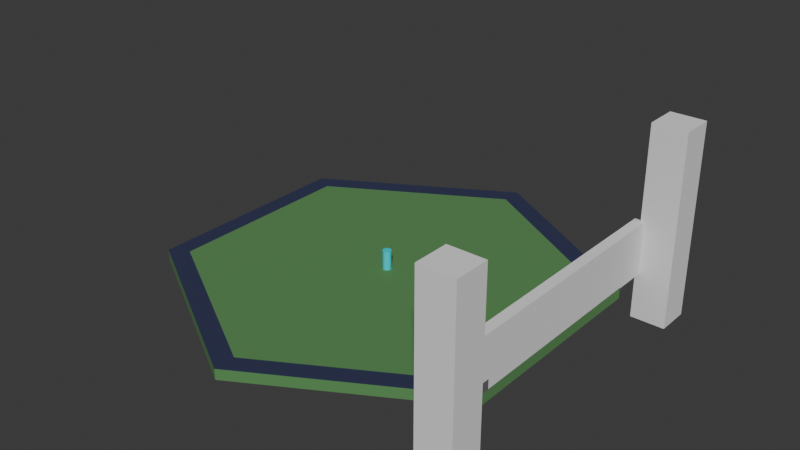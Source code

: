 # Source: Contruct_Temple.blend  (saved by Blender 4.4.30; exported with 4.5.12 LTS)
import bpy
from mathutils import Matrix  # noqa: F401  (used for matrix-valued properties, if any)

bpy.ops.wm.read_factory_settings(use_empty=True)
scene = bpy.context.scene
scene.name = 'Scene'

# ---- collections
col_base = bpy.data.collections.new('BASE'); scene.collection.children.link(col_base)
col_stonepilehex = bpy.data.collections.new('StonePileHex'); scene.collection.children.link(col_stonepilehex)
col_constructtemple = bpy.data.collections.new('ConstructTemple'); scene.collection.children.link(col_constructtemple)

# ---- materials (node trees are filled in below, after node groups)
mat_playercolor = bpy.data.materials.new('PlayerColor')
mat_groundhexgreen = bpy.data.materials.new('GroundHexGreen')
mat_groundhexgrey = bpy.data.materials.new('GroundHexGrey')
mat_stonehexgrey = bpy.data.materials.new('StoneHexGrey')

# ---- material node trees
mat_playercolor.use_nodes = True; mat_playercolor.node_tree.nodes.clear()
_N = mat_playercolor.node_tree.nodes; _L = mat_playercolor.node_tree.links
n0 = _N.new('ShaderNodeBsdfPrincipled'); n0.name = 'Principled BSDF'; n0.location = (10, 300)
n0.inputs[0].default_value = (0.0, 0.7205, 0.8003, 1.0)
n1 = _N.new('ShaderNodeOutputMaterial'); n1.name = 'Material Output'; n1.location = (300, 300)
_L.new(n0.outputs[0], n1.inputs[0])
n1.is_active_output = True
mat_groundhexgreen.use_nodes = True; mat_groundhexgreen.node_tree.nodes.clear()
_N = mat_groundhexgreen.node_tree.nodes; _L = mat_groundhexgreen.node_tree.links
n0 = _N.new('ShaderNodeBsdfPrincipled'); n0.name = 'Principled BSDF'; n0.location = (10, 300)
n0.inputs[0].default_value = (0.09676, 0.2574, 0.08299, 1.0)
n0.inputs[2].default_value = 1.0
n1 = _N.new('ShaderNodeOutputMaterial'); n1.name = 'Material Output'; n1.location = (300, 300)
_L.new(n0.outputs[0], n1.inputs[0])
n1.is_active_output = True
mat_groundhexgrey.use_nodes = True; mat_groundhexgrey.node_tree.nodes.clear()
_N = mat_groundhexgrey.node_tree.nodes; _L = mat_groundhexgrey.node_tree.links
n0 = _N.new('ShaderNodeBsdfPrincipled'); n0.name = 'Principled BSDF'; n0.location = (10, 300)
n0.inputs[0].default_value = (0.03411, 0.04079, 0.09559, 1.0)
n1 = _N.new('ShaderNodeOutputMaterial'); n1.name = 'Material Output'; n1.location = (300, 300)
_L.new(n0.outputs[0], n1.inputs[0])
n1.is_active_output = True
mat_stonehexgrey.use_nodes = True; mat_stonehexgrey.node_tree.nodes.clear()
_N = mat_stonehexgrey.node_tree.nodes; _L = mat_stonehexgrey.node_tree.links
n0 = _N.new('ShaderNodeBsdfPrincipled'); n0.name = 'Principled BSDF'; n0.location = (10, 300)
n0.inputs[0].default_value = (0.1503, 0.1503, 0.1503, 1.0)
n1 = _N.new('ShaderNodeOutputMaterial'); n1.name = 'Material Output'; n1.location = (300, 300)
_L.new(n0.outputs[0], n1.inputs[0])
n1.is_active_output = True

# ---- world
world_world = bpy.data.worlds.new('World'); scene.world = world_world
world_world.use_nodes = True; world_world.node_tree.nodes.clear()
_N = world_world.node_tree.nodes; _L = world_world.node_tree.links
n0 = _N.new('ShaderNodeOutputWorld'); n0.name = 'World Output'; n0.location = (300, 300)
n1 = _N.new('ShaderNodeBackground'); n1.name = 'Background'; n1.location = (10, 300)
n1.inputs[0].default_value = (0.05088, 0.05088, 0.05088, 1.0)
_L.new(n1.outputs[0], n0.inputs[0])
n0.is_active_output = True
world_world.color = (0.05088, 0.05088, 0.05088)
world_world.sun_shadow_jitter_overblur = 0.0

# ---- meshes
me_cylinder = bpy.data.meshes.new('Cylinder')
me_cylinder.from_pydata([(0.0, 0.4, -0.9), (0.0, 0.4, 0.9), (0.07804, 0.3923, -0.9), (0.07804, 0.3923, 0.9), (0.1531, 0.3696, -0.9), (0.1531, 0.3696, 0.9), (0.2222, 0.3326, -0.9), (0.2222, 0.3326, 0.9), (0.2828, 0.2828, -0.9), (0.2828, 0.2828, 0.9), (0.3326, 0.2222, -0.9), (0.3326, 0.2222, 0.9), (0.3696, 0.1531, -0.9), (0.3696, 0.1531, 0.9), (0.3923, 0.07804, -0.9), (0.3923, 0.07804, 0.9), (0.4, 0.0, -0.9), (0.4, 0.0, 0.9), (0.3923, -0.07804, -0.9), (0.3923, -0.07804, 0.9), (0.3696, -0.1531, -0.9), (0.3696, -0.1531, 0.9), (0.3326, -0.2222, -0.9), (0.3326, -0.2222, 0.9), (0.2828, -0.2828, -0.9), (0.2828, -0.2828, 0.9), (0.2222, -0.3326, -0.9), (0.2222, -0.3326, 0.9), (0.1531, -0.3696, -0.9), (0.1531, -0.3696, 0.9), (0.07804, -0.3923, -0.9), (0.07804, -0.3923, 0.9), (0.0, -0.4, -0.9), (0.0, -0.4, 0.9), (-0.07804, -0.3923, -0.9), (-0.07804, -0.3923, 0.9), (-0.1531, -0.3696, -0.9), (-0.1531, -0.3696, 0.9), (-0.2222, -0.3326, -0.9), (-0.2222, -0.3326, 0.9), (-0.2828, -0.2828, -0.9), (-0.2828, -0.2828, 0.9), (-0.3326, -0.2222, -0.9), (-0.3326, -0.2222, 0.9), (-0.3696, -0.1531, -0.9), (-0.3696, -0.1531, 0.9), (-0.3923, -0.07804, -0.9), (-0.3923, -0.07804, 0.9), (-0.4, 0.0, -0.9), (-0.4, 0.0, 0.9), (-0.3923, 0.07804, -0.9), (-0.3923, 0.07804, 0.9), (-0.3696, 0.1531, -0.9), (-0.3696, 0.1531, 0.9), (-0.3326, 0.2222, -0.9), (-0.3326, 0.2222, 0.9), (-0.2828, 0.2828, -0.9), (-0.2828, 0.2828, 0.9), (-0.2222, 0.3326, -0.9), (-0.2222, 0.3326, 0.9), (-0.1531, 0.3696, -0.9), (-0.1531, 0.3696, 0.9), (-0.07804, 0.3923, -0.9), (-0.07804, 0.3923, 0.9)], [], [(0, 1, 3, 2), (2, 3, 5, 4), (4, 5, 7, 6), (6, 7, 9, 8), (8, 9, 11, 10), (10, 11, 13, 12), (12, 13, 15, 14), (14, 15, 17, 16), (16, 17, 19, 18), (18, 19, 21, 20), (20, 21, 23, 22), (22, 23, 25, 24), (24, 25, 27, 26), (26, 27, 29, 28), (28, 29, 31, 30), (30, 31, 33, 32), (32, 33, 35, 34), (34, 35, 37, 36), (36, 37, 39, 38), (38, 39, 41, 40), (40, 41, 43, 42), (42, 43, 45, 44), (44, 45, 47, 46), (46, 47, 49, 48), (48, 49, 51, 50), (50, 51, 53, 52), (52, 53, 55, 54), (54, 55, 57, 56), (56, 57, 59, 58), (58, 59, 61, 60), (3, 1, 63, 61, 59, 57, 55, 53, 51, 49, 47, 45, 43, 41, 39, 37, 35, 33, 31, 29, 27, 25, 23, 21, 19, 17, 15, 13, 11, 9, 7, 5), (60, 61, 63, 62), (62, 63, 1, 0), (0, 2, 4, 6, 8, 10, 12, 14, 16, 18, 20, 22, 24, 26, 28, 30, 32, 34, 36, 38, 40, 42, 44, 46, 48, 50, 52, 54, 56, 58, 60, 62)])
_uv = me_cylinder.uv_layers.new(name='UVMap')
_uv.uv.foreach_set('vector', [1.0, 0.5, 1.0, 1.0, 0.9688, 1.0, 0.9688, 0.5, 0.9688, 0.5, 0.9688, 1.0, 0.9375, 1.0, 0.9375, 0.5, 0.9375, 0.5, 0.9375, 1.0, 0.9062, 1.0, 0.9062, 0.5, 0.9062, 0.5, 0.9062, 1.0, 0.875, 1.0, 0.875, 0.5, 0.875, 0.5, 0.875, 1.0, 0.8438, 1.0, 0.8438, 0.5, 0.8438, 0.5, 0.8438, 1.0, 0.8125, 1.0, 0.8125, 0.5, 0.8125, 0.5, 0.8125, 1.0, 0.7812, 1.0, 0.7812, 0.5, 0.7812, 0.5, 0.7812, 1.0, 0.75, 1.0, 0.75, 0.5, 0.75, 0.5, 0.75, 1.0, 0.7188, 1.0, 0.7188, 0.5, 0.7188, 0.5, 0.7188, 1.0, 0.6875, 1.0, 0.6875, 0.5, 0.6875, 0.5, 0.6875, 1.0, 0.6562, 1.0, 0.6562, 0.5, 0.6562, 0.5, 0.6562, 1.0, 0.625, 1.0, 0.625, 0.5, 0.625, 0.5, 0.625, 1.0, 0.5938, 1.0, 0.5938, 0.5, 0.5938, 0.5, 0.5938, 1.0, 0.5625, 1.0, 0.5625, 0.5, 0.5625, 0.5, 0.5625, 1.0, 0.5312, 1.0, 0.5312, 0.5, 0.5312, 0.5, 0.5312, 1.0, 0.5, 1.0, 0.5, 0.5, 0.5, 0.5, 0.5, 1.0, 0.4688, 1.0, 0.4688, 0.5, 0.4688, 0.5, 0.4688, 1.0, 0.4375, 1.0, 0.4375, 0.5, 0.4375, 0.5, 0.4375, 1.0, 0.4062, 1.0, 0.4062, 0.5, 0.4062, 0.5, 0.4062, 1.0, 0.375, 1.0, 0.375, 0.5, 0.375, 0.5, 0.375, 1.0, 0.3438, 1.0, 0.3438, 0.5, 0.3438, 0.5, 0.3438, 1.0, 0.3125, 1.0, 0.3125, 0.5, 0.3125, 0.5, 0.3125, 1.0, 0.2812, 1.0, 0.2812, 0.5, 0.2812, 0.5, 0.2812, 1.0, 0.25, 1.0, 0.25, 0.5, 0.25, 0.5, 0.25, 1.0, 0.2188, 1.0, 0.2188, 0.5, 0.2188, 0.5, 0.2188, 1.0, 0.1875, 1.0, 0.1875, 0.5, 0.1875, 0.5, 0.1875, 1.0, 0.1562, 1.0, 0.1562, 0.5, 0.1562, 0.5, 0.1562, 1.0, 0.125, 1.0, 0.125, 0.5, 0.125, 0.5, 0.125, 1.0, 0.09375, 1.0, 0.09375, 0.5, 0.09375, 0.5, 0.09375, 1.0, 0.0625, 1.0, 0.0625, 0.5, 0.2968, 0.4854, 0.25, 0.49, 0.2032, 0.4854, 0.1582, 0.4717, 0.1167, 0.4496, 0.08029, 0.4197, 0.05045, 0.3833, 0.02827, 0.3418, 0.01461, 0.2968, 0.01, 0.25, 0.01461, 0.2032, 0.02827, 0.1582, 0.05045, 0.1167, 0.08029, 0.08029, 0.1167, 0.05045, 0.1582, 0.02827, 0.2032, 0.01461, 0.25, 0.01, 0.2968, 0.01461, 0.3418, 0.02827, 0.3833, 0.05045, 0.4197, 0.08029, 0.4496, 0.1167, 0.4717, 0.1582, 0.4854, 0.2032, 0.49, 0.25, 0.4854, 0.2968, 0.4717, 0.3418, 0.4496, 0.3833, 0.4197, 0.4197, 0.3833, 0.4496, 0.3418, 0.4717, 0.0625, 0.5, 0.0625, 1.0, 0.03125, 1.0, 0.03125, 0.5, 0.03125, 0.5, 0.03125, 1.0, 0.0, 1.0, 0.0, 0.5, 0.75, 0.49, 0.7968, 0.4854, 0.8418, 0.4717, 0.8833, 0.4496, 0.9197, 0.4197, 0.9496, 0.3833, 0.9717, 0.3418, 0.9854, 0.2968, 0.99, 0.25, 0.9854, 0.2032, 0.9717, 0.1582, 0.9496, 0.1167, 0.9197, 0.08029, 0.8833, 0.05045, 0.8418, 0.02827, 0.7968, 0.01461, 0.75, 0.01, 0.7032, 0.01461, 0.6582, 0.02827, 0.6167, 0.05045, 0.5803, 0.08029, 0.5504, 0.1167, 0.5283, 0.1582, 0.5146, 0.2032, 0.51, 0.25, 0.5146, 0.2968, 0.5283, 0.3418, 0.5504, 0.3833, 0.5803, 0.4197, 0.6167, 0.4496, 0.6582, 0.4717, 0.7032, 0.4854])
me_cylinder.materials.append(mat_playercolor)
me_cylinder.update()
me_cylinder_001 = bpy.data.meshes.new('Cylinder.001')
me_cylinder_001.from_pydata([(0.0, 20.0, -0.5), (0.0, 20.0, 0.5), (17.32, 10.0, -0.5), (17.32, 10.0, 0.5), (17.32, -10.0, -0.5), (17.32, -10.0, 0.5), (0.0, -20.0, -0.5), (0.0, -20.0, 0.5), (-17.32, -10.0, -0.5), (-17.32, -10.0, 0.5), (-17.32, 10.0, -0.5), (-17.32, 10.0, 0.5), (0.0, 20.0, -0.01961), (17.32, 10.0, -0.01961), (17.32, -10.0, -0.01961), (0.0, -20.0, -0.01961), (-17.32, -10.0, -0.01961), (-17.32, 10.0, -0.01961), (15.59, 9.0, 0.5), (0.0, 18.0, 0.5), (15.59, -9.0, 0.5), (0.0, -18.0, 0.5), (-15.59, -9.0, 0.5), (-15.59, 9.0, 0.5)], [], [(12, 1, 3, 13), (13, 3, 5, 14), (14, 5, 7, 15), (15, 7, 9, 16), (9, 7, 21, 22), (16, 9, 11, 17), (17, 11, 1, 12), (0, 2, 4, 6, 8, 10), (10, 17, 12, 0), (8, 16, 17, 10), (6, 15, 16, 8), (4, 14, 15, 6), (2, 13, 14, 4), (0, 12, 13, 2), (18, 19, 23, 22, 21, 20), (5, 3, 18, 20), (11, 9, 22, 23), (3, 1, 19, 18), (7, 5, 20, 21), (1, 11, 23, 19)])
me_cylinder_001.polygons.foreach_set('material_index', [1, 0, 0, 0, 1, 0, 0, 0, 0, 0, 0, 0, 0, 1, 0, 1, 1, 1, 1, 1])
_uv = me_cylinder_001.uv_layers.new(name='UVMap')
_uv.uv.foreach_set('vector', [1.0, 0.7402, 1.0, 1.0, 0.8333, 1.0, 0.8333, 0.7402, 0.8333, 0.7402, 0.8333, 1.0, 0.6667, 1.0, 0.6667, 0.7402, 0.6667, 0.7402, 0.6667, 1.0, 0.5, 1.0, 0.5, 0.7402, 0.5, 0.7402, 0.5, 1.0, 0.3333, 1.0, 0.3333, 0.7402, 0.3333, 1.0, 0.5, 1.0, 0.5, 1.0, 0.3333, 1.0, 0.3333, 0.7402, 0.3333, 1.0, 0.1667, 1.0, 0.1667, 0.7402, 0.1667, 0.7402, 0.1667, 1.0, -8.941e-08, 1.0, -8.941e-08, 0.7402, 0.75, 0.49, 0.9578, 0.37, 0.9578, 0.13, 0.75, 0.01, 0.5422, 0.13, 0.5422, 0.37, 0.1667, 0.5, 0.1667, 0.7402, -8.941e-08, 0.7402, -8.941e-08, 0.5, 0.3333, 0.5, 0.3333, 0.7402, 0.1667, 0.7402, 0.1667, 0.5, 0.5, 0.5, 0.5, 0.7402, 0.3333, 0.7402, 0.3333, 0.5, 0.6667, 0.5, 0.6667, 0.7402, 0.5, 0.7402, 0.5, 0.5, 0.8333, 0.5, 0.8333, 0.7402, 0.6667, 0.7402, 0.6667, 0.5, 1.0, 0.5, 1.0, 0.7402, 0.8333, 0.7402, 0.8333, 0.5, 0.4578, 0.37, 0.25, 0.49, 0.04215, 0.37, 0.04215, 0.13, 0.25, 0.01, 0.4578, 0.13, 0.6667, 1.0, 0.8333, 1.0, 0.8333, 1.0, 0.6667, 1.0, 0.1667, 1.0, 0.3333, 1.0, 0.3333, 1.0, 0.1667, 1.0, 0.8333, 1.0, 1.0, 1.0, 1.0, 1.0, 0.8333, 1.0, 0.5, 1.0, 0.6667, 1.0, 0.6667, 1.0, 0.5, 1.0, -8.941e-08, 1.0, 0.1667, 1.0, 0.1667, 1.0, -8.941e-08, 1.0])
me_cylinder_001.materials.append(mat_groundhexgreen)
me_cylinder_001.materials.append(mat_groundhexgrey)
me_cylinder_001.update()
me_cylinder_002 = bpy.data.meshes.new('Cylinder.002')
me_cylinder_002.from_pydata([(0.0, 1.0, -0.5), (0.0, 1.0, 0.5), (0.866, 0.5, -0.5), (0.866, 0.5, 0.5), (0.866, -0.5, -0.5), (0.866, -0.5, 0.5), (0.0, -1.0, -0.5), (0.0, -1.0, 0.5), (-0.866, -0.5, -0.5), (-0.866, -0.5, 0.5), (-0.866, 0.5, -0.5), (-0.866, 0.5, 0.5)], [], [(0, 1, 3, 2), (2, 3, 5, 4), (4, 5, 7, 6), (6, 7, 9, 8), (3, 1, 11, 9, 7, 5), (8, 9, 11, 10), (10, 11, 1, 0), (0, 2, 4, 6, 8, 10)])
_uv = me_cylinder_002.uv_layers.new(name='UVMap')
_uv.uv.foreach_set('vector', [1.0, 0.5, 1.0, 1.0, 0.8333, 1.0, 0.8333, 0.5, 0.8333, 0.5, 0.8333, 1.0, 0.6667, 1.0, 0.6667, 0.5, 0.6667, 0.5, 0.6667, 1.0, 0.5, 1.0, 0.5, 0.5, 0.5, 0.5, 0.5, 1.0, 0.3333, 1.0, 0.3333, 0.5, 0.4578, 0.37, 0.25, 0.49, 0.04215, 0.37, 0.04215, 0.13, 0.25, 0.01, 0.4578, 0.13, 0.3333, 0.5, 0.3333, 1.0, 0.1667, 1.0, 0.1667, 0.5, 0.1667, 0.5, 0.1667, 1.0, -8.941e-08, 1.0, -8.941e-08, 0.5, 0.75, 0.49, 0.9578, 0.37, 0.9578, 0.13, 0.75, 0.01, 0.5422, 0.13, 0.5422, 0.37])
me_cylinder_002.materials.append(mat_stonehexgrey)
me_cylinder_002.update()
me_cylinder_003 = bpy.data.meshes.new('Cylinder.003')
me_cylinder_003.from_pydata([(0.0, 1.0, -0.5), (0.0, 1.0, 0.5), (0.866, 0.5, -0.5), (0.866, 0.5, 0.5), (0.866, -0.5, -0.5), (0.866, -0.5, 0.5), (0.0, -1.0, -0.5), (0.0, -1.0, 0.5), (-0.866, -0.5, -0.5), (-0.866, -0.5, 0.5), (-0.866, 0.5, -0.5), (-0.866, 0.5, 0.5)], [], [(0, 1, 3, 2), (2, 3, 5, 4), (4, 5, 7, 6), (6, 7, 9, 8), (3, 1, 11, 9, 7, 5), (8, 9, 11, 10), (10, 11, 1, 0), (0, 2, 4, 6, 8, 10)])
_uv = me_cylinder_003.uv_layers.new(name='UVMap')
_uv.uv.foreach_set('vector', [1.0, 0.5, 1.0, 1.0, 0.8333, 1.0, 0.8333, 0.5, 0.8333, 0.5, 0.8333, 1.0, 0.6667, 1.0, 0.6667, 0.5, 0.6667, 0.5, 0.6667, 1.0, 0.5, 1.0, 0.5, 0.5, 0.5, 0.5, 0.5, 1.0, 0.3333, 1.0, 0.3333, 0.5, 0.4578, 0.37, 0.25, 0.49, 0.04215, 0.37, 0.04215, 0.13, 0.25, 0.01, 0.4578, 0.13, 0.3333, 0.5, 0.3333, 1.0, 0.1667, 1.0, 0.1667, 0.5, 0.1667, 0.5, 0.1667, 1.0, -8.941e-08, 1.0, -8.941e-08, 0.5, 0.75, 0.49, 0.9578, 0.37, 0.9578, 0.13, 0.75, 0.01, 0.5422, 0.13, 0.5422, 0.37])
me_cylinder_003.materials.append(mat_stonehexgrey)
me_cylinder_003.update()
me_cylinder_004 = bpy.data.meshes.new('Cylinder.004')
me_cylinder_004.from_pydata([(0.0, 1.0, -0.5), (0.0, 1.0, 0.5), (0.866, 0.5, -0.5), (0.866, 0.5, 0.5), (0.866, -0.5, -0.5), (0.866, -0.5, 0.5), (0.0, -1.0, -0.5), (0.0, -1.0, 0.5), (-0.866, -0.5, -0.5), (-0.866, -0.5, 0.5), (-0.866, 0.5, -0.5), (-0.866, 0.5, 0.5)], [], [(0, 1, 3, 2), (2, 3, 5, 4), (4, 5, 7, 6), (6, 7, 9, 8), (3, 1, 11, 9, 7, 5), (8, 9, 11, 10), (10, 11, 1, 0), (0, 2, 4, 6, 8, 10)])
_uv = me_cylinder_004.uv_layers.new(name='UVMap')
_uv.uv.foreach_set('vector', [1.0, 0.5, 1.0, 1.0, 0.8333, 1.0, 0.8333, 0.5, 0.8333, 0.5, 0.8333, 1.0, 0.6667, 1.0, 0.6667, 0.5, 0.6667, 0.5, 0.6667, 1.0, 0.5, 1.0, 0.5, 0.5, 0.5, 0.5, 0.5, 1.0, 0.3333, 1.0, 0.3333, 0.5, 0.4578, 0.37, 0.25, 0.49, 0.04215, 0.37, 0.04215, 0.13, 0.25, 0.01, 0.4578, 0.13, 0.3333, 0.5, 0.3333, 1.0, 0.1667, 1.0, 0.1667, 0.5, 0.1667, 0.5, 0.1667, 1.0, -8.941e-08, 1.0, -8.941e-08, 0.5, 0.75, 0.49, 0.9578, 0.37, 0.9578, 0.13, 0.75, 0.01, 0.5422, 0.13, 0.5422, 0.37])
me_cylinder_004.materials.append(mat_stonehexgrey)
me_cylinder_004.update()
me_cylinder_005 = bpy.data.meshes.new('Cylinder.005')
me_cylinder_005.from_pydata([(0.0, 1.0, -0.5), (0.0, 1.0, 0.5), (0.866, 0.5, -0.5), (0.866, 0.5, 0.5), (0.866, -0.5, -0.5), (0.866, -0.5, 0.5), (0.0, -1.0, -0.5), (0.0, -1.0, 0.5), (-0.866, -0.5, -0.5), (-0.866, -0.5, 0.5), (-0.866, 0.5, -0.5), (-0.866, 0.5, 0.5)], [], [(0, 1, 3, 2), (2, 3, 5, 4), (4, 5, 7, 6), (6, 7, 9, 8), (3, 1, 11, 9, 7, 5), (8, 9, 11, 10), (10, 11, 1, 0), (0, 2, 4, 6, 8, 10)])
_uv = me_cylinder_005.uv_layers.new(name='UVMap')
_uv.uv.foreach_set('vector', [1.0, 0.5, 1.0, 1.0, 0.8333, 1.0, 0.8333, 0.5, 0.8333, 0.5, 0.8333, 1.0, 0.6667, 1.0, 0.6667, 0.5, 0.6667, 0.5, 0.6667, 1.0, 0.5, 1.0, 0.5, 0.5, 0.5, 0.5, 0.5, 1.0, 0.3333, 1.0, 0.3333, 0.5, 0.4578, 0.37, 0.25, 0.49, 0.04215, 0.37, 0.04215, 0.13, 0.25, 0.01, 0.4578, 0.13, 0.3333, 0.5, 0.3333, 1.0, 0.1667, 1.0, 0.1667, 0.5, 0.1667, 0.5, 0.1667, 1.0, -8.941e-08, 1.0, -8.941e-08, 0.5, 0.75, 0.49, 0.9578, 0.37, 0.9578, 0.13, 0.75, 0.01, 0.5422, 0.13, 0.5422, 0.37])
me_cylinder_005.materials.append(mat_stonehexgrey)
me_cylinder_005.update()
me_cube_001 = bpy.data.meshes.new('Cube.001')
me_cube_001.from_pydata([(-1.0, -1.0, -1.0), (-1.0, -1.0, 1.0), (-1.0, 1.0, -1.0), (-1.0, 1.0, 1.0), (1.0, -1.0, -1.0), (1.0, -1.0, 1.0), (1.0, 1.0, -1.0), (1.0, 1.0, 1.0)], [], [(0, 1, 3, 2), (2, 3, 7, 6), (6, 7, 5, 4), (4, 5, 1, 0), (2, 6, 4, 0), (7, 3, 1, 5)])
_uv = me_cube_001.uv_layers.new(name='UVMap')
_uv.uv.foreach_set('vector', [0.375, 0.0, 0.625, 0.0, 0.625, 0.25, 0.375, 0.25, 0.375, 0.25, 0.625, 0.25, 0.625, 0.5, 0.375, 0.5, 0.375, 0.5, 0.625, 0.5, 0.625, 0.75, 0.375, 0.75, 0.375, 0.75, 0.625, 0.75, 0.625, 1.0, 0.375, 1.0, 0.125, 0.5, 0.375, 0.5, 0.375, 0.75, 0.125, 0.75, 0.625, 0.5, 0.875, 0.5, 0.875, 0.75, 0.625, 0.75])
me_cube_001.update()
me_cube_002 = bpy.data.meshes.new('Cube.002')
me_cube_002.from_pydata([(-1.0, -1.0, -1.0), (-1.0, -1.0, 1.0), (-1.0, 1.0, -1.0), (-1.0, 1.0, 1.0), (1.0, -1.0, -1.0), (1.0, -1.0, 1.0), (1.0, 1.0, -1.0), (1.0, 1.0, 1.0)], [], [(0, 1, 3, 2), (2, 3, 7, 6), (6, 7, 5, 4), (4, 5, 1, 0), (2, 6, 4, 0), (7, 3, 1, 5)])
_uv = me_cube_002.uv_layers.new(name='UVMap')
_uv.uv.foreach_set('vector', [0.375, 0.0, 0.625, 0.0, 0.625, 0.25, 0.375, 0.25, 0.375, 0.25, 0.625, 0.25, 0.625, 0.5, 0.375, 0.5, 0.375, 0.5, 0.625, 0.5, 0.625, 0.75, 0.375, 0.75, 0.375, 0.75, 0.625, 0.75, 0.625, 1.0, 0.375, 1.0, 0.125, 0.5, 0.375, 0.5, 0.375, 0.75, 0.125, 0.75, 0.625, 0.5, 0.875, 0.5, 0.875, 0.75, 0.625, 0.75])
me_cube_002.update()
me_cube_003 = bpy.data.meshes.new('Cube.003')
me_cube_003.from_pydata([(-1.0, -1.0, -1.0), (-1.0, -1.0, 1.0), (-1.0, 1.0, -1.0), (-1.0, 1.0, 1.0), (1.0, -1.0, -1.0), (1.0, -1.0, 1.0), (1.0, 1.0, -1.0), (1.0, 1.0, 1.0)], [], [(0, 1, 3, 2), (2, 3, 7, 6), (6, 7, 5, 4), (4, 5, 1, 0), (2, 6, 4, 0), (7, 3, 1, 5)])
_uv = me_cube_003.uv_layers.new(name='UVMap')
_uv.uv.foreach_set('vector', [0.375, 0.0, 0.625, 0.0, 0.625, 0.25, 0.375, 0.25, 0.375, 0.25, 0.625, 0.25, 0.625, 0.5, 0.375, 0.5, 0.375, 0.5, 0.625, 0.5, 0.625, 0.75, 0.375, 0.75, 0.375, 0.75, 0.625, 0.75, 0.625, 1.0, 0.375, 1.0, 0.125, 0.5, 0.375, 0.5, 0.375, 0.75, 0.125, 0.75, 0.625, 0.5, 0.875, 0.5, 0.875, 0.75, 0.625, 0.75])
me_cube_003.update()

# ---- objects
ob_player_col = bpy.data.objects.new('Player-col', me_cylinder)
ob_groundhex_noimp = bpy.data.objects.new('GroundHex-noimp', me_cylinder_001)
ob_stonehex_col = bpy.data.objects.new('StoneHex-col', me_cylinder_002)
ob_stonehex_003_col = bpy.data.objects.new('StoneHex.003-col', me_cylinder_003)
ob_stonehex_002_col = bpy.data.objects.new('StoneHex.002-col', me_cylinder_004)
ob_stonehex_001_col = bpy.data.objects.new('StoneHex.001-col', me_cylinder_005)
ob_front = bpy.data.objects.new('Front', me_cube_001)
ob_towerleft = bpy.data.objects.new('TowerLeft', me_cube_002)
ob_towerright = bpy.data.objects.new('TowerRight', me_cube_003)

# ---- transforms, parenting, visibility, modifiers, constraints
ob_player_col.location = (0.0, 0.0, 1.409)
ob_groundhex_noimp.location = (0.0, 0.0, 0.0)
ob_stonehex_col.location = (16.45, -9.493, 0.9177)
ob_stonehex_003_col.location = (16.23, -8.38, 0.5921)
ob_stonehex_002_col.location = (15.15, -9.711, 0.4549)
ob_stonehex_001_col.location = (15.37, -8.987, 0.2555)
ob_front.location = (16.8, -0.2837, 2.934)
ob_front.scale = (0.5, 13.75, 2.5)
ob_towerleft.location = (18.6, -15.55, 5.226)
ob_towerleft.scale = (1.65, 1.6, 9.2)
ob_towerright.location = (18.6, 14.85, 5.226)
ob_towerright.scale = (1.65, 1.6, 9.2)

# ---- collection membership
col_base.objects.link(ob_player_col)
col_base.objects.link(ob_groundhex_noimp)
col_stonepilehex.objects.link(ob_stonehex_col)
col_stonepilehex.objects.link(ob_stonehex_003_col)
col_stonepilehex.objects.link(ob_stonehex_002_col)
col_stonepilehex.objects.link(ob_stonehex_001_col)
col_constructtemple.objects.link(ob_front)
col_constructtemple.objects.link(ob_towerleft)
col_constructtemple.objects.link(ob_towerright)

# ---- scene / render settings (as saved in the file)
scene.frame_start = 1; scene.frame_end = 250; scene.frame_set(1)
scene.render.engine = 'BLENDER_EEVEE_NEXT'
bpy.context.view_layer.update()

# ---- added for rendering (the .blend has no active camera and no usable light): camera, sun
cam_auto = bpy.data.cameras.new('AutoCamera')
cam_auto.lens = 50.0
cam_auto.sensor_width = 36.0
cam_auto.clip_end = 1000.0
ob_auto_camera = bpy.data.objects.new('AutoCamera', cam_auto)
scene.collection.objects.link(ob_auto_camera)
ob_auto_camera.location = (55.0131, -64.26, 48.0663)
ob_auto_camera.rotation_euler = (1.09748, -7.21219e-08, 0.694738)
scene.camera = ob_auto_camera
light_auto_sun = bpy.data.lights.new('AutoSun', 'SUN')
light_auto_sun.energy = 3.0
light_auto_sun.angle = 0.0523599
ob_auto_sun = bpy.data.objects.new('AutoSun', light_auto_sun)
scene.collection.objects.link(ob_auto_sun)
ob_auto_sun.rotation_euler = (0.872665, 0.174533, 0.523599)
bpy.context.view_layer.update()

